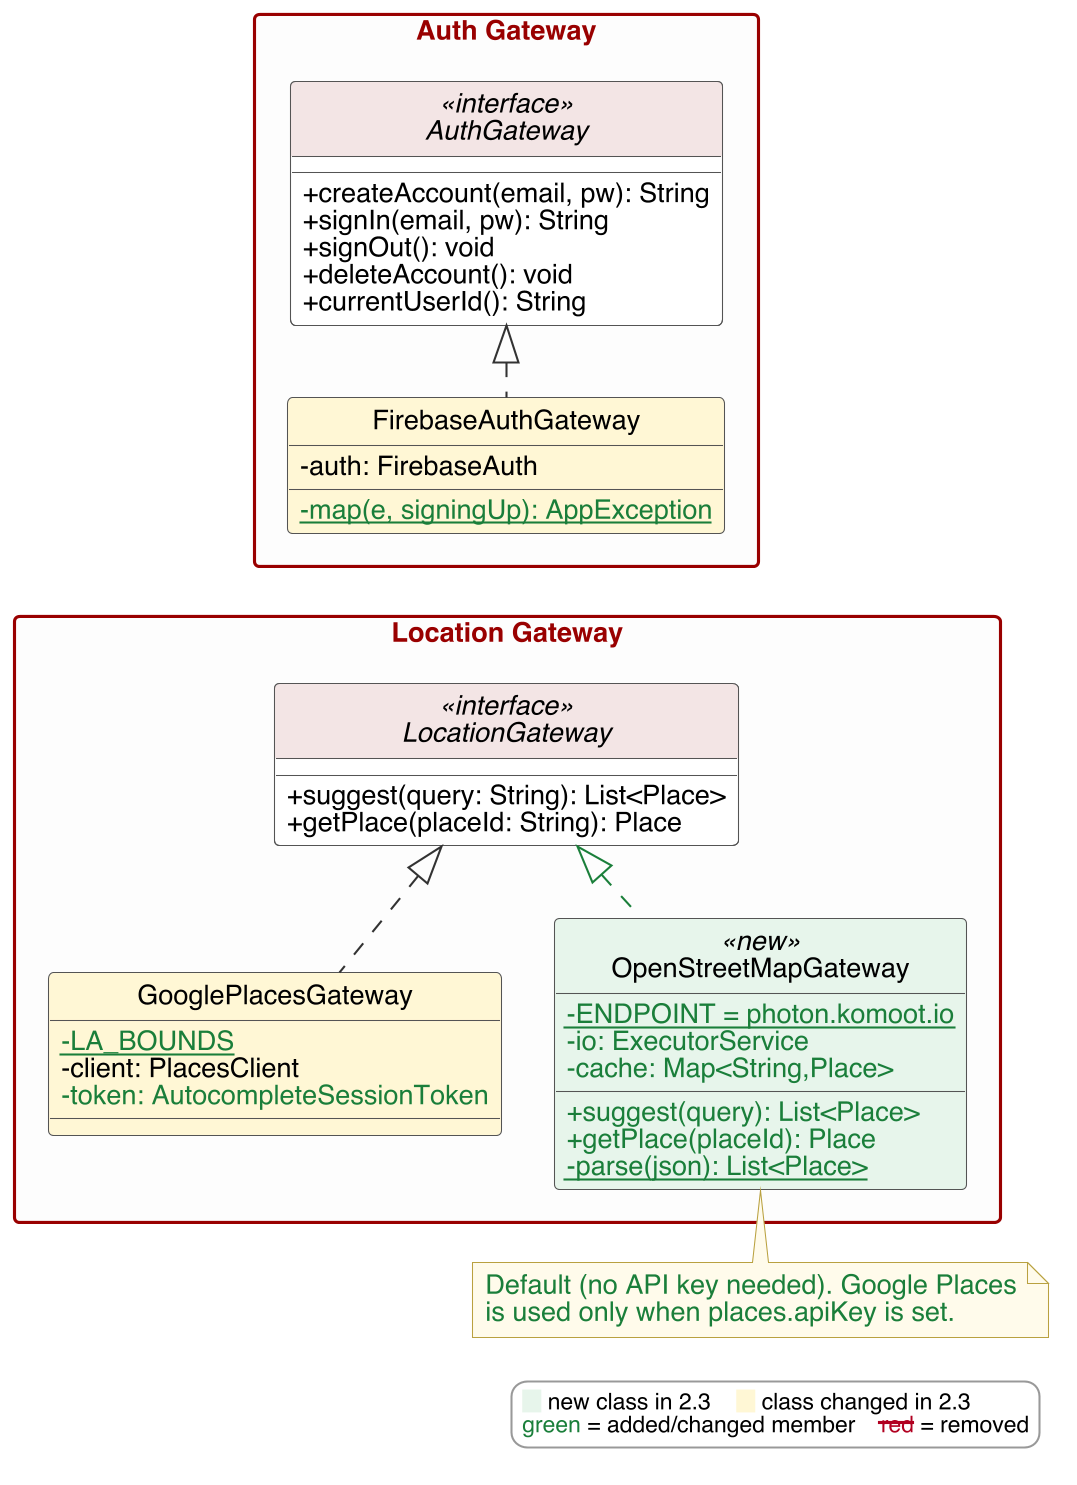

The diagram above was rendered by PlantUML. Its source (embedded in the PNG):
@startuml
!include style.iuml

package "Auth Gateway" {
  interface AuthGateway <<interface>> {
    +createAccount(email, pw): String
    +signIn(email, pw): String
    +signOut(): void
    +deleteAccount(): void
    +currentUserId(): String
  }
  class FirebaseAuthGateway $CHG {
    -auth: FirebaseAuth
    $N-{static} map(e, signingUp): AppException$E
  }
}

package "Location Gateway" {
  interface LocationGateway <<interface>> {
    +suggest(query: String): List<Place>
    +getPlace(placeId: String): Place
  }
  class GooglePlacesGateway $CHG {
    $N-{static} LA_BOUNDS$E
    -client: PlacesClient
    $N-token: AutocompleteSessionToken$E
  }
  class OpenStreetMapGateway <<new>> $NEW {
    $N-{static} ENDPOINT = photon.komoot.io$E
    $N-io: ExecutorService$E
    $N-cache: Map<String,Place>$E
    $N+suggest(query): List<Place>$E
    $N+getPlace(placeId): Place$E
    $N-{static} parse(json): List<Place>$E
  }
}

FirebaseAuthGateway .up.|> AuthGateway
GooglePlacesGateway .up.|> LocationGateway
OpenStreetMapGateway .[#1B7F3B]up.|> LocationGateway
FirebaseAuthGateway -[hidden]down-> LocationGateway
note bottom of OpenStreetMapGateway
  <color:#1B7F3B>Default (no API key needed). Google Places</color>
  <color:#1B7F3B>is used only when places.apiKey is set.</color>
end note
$legend()
@enduml